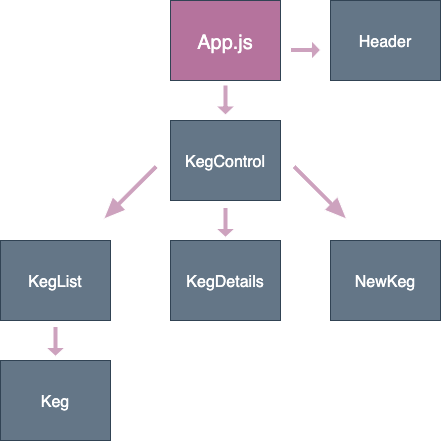

The diagram above was exported from draw.io. Its source (the exported page's mxGraphModel, read from the mxfile embedded in the PNG):
<mxGraphModel dx="763" dy="1632" grid="1" gridSize="10" guides="1" tooltips="1" connect="1" arrows="1" fold="1" page="1" pageScale="1" pageWidth="850" pageHeight="1100" background="#ffffff" math="0" shadow="0">
  <root>
    <mxCell id="0" />
    <mxCell id="1" parent="0" />
    <mxCell id="1keXojuvNjgNtOHJX-oy-28" value="App.js" style="group;imageAspect=0;fillColor=#B5739D;fontColor=#FFFFFF;strokeColor=#314354;verticalAlign=middle;fontSize=20;align=center;labelBackgroundColor=none;" parent="1" vertex="1" connectable="0">
      <mxGeometry x="300" y="-1040" width="110" height="80" as="geometry" />
    </mxCell>
    <mxCell id="1keXojuvNjgNtOHJX-oy-2" value="&lt;font style=&quot;font-size: 16px&quot;&gt;Header&lt;/font&gt;" style="rounded=0;whiteSpace=wrap;html=1;fontSize=20;fillColor=#647687;strokeColor=#314354;fontColor=#ffffff;" parent="1" vertex="1">
      <mxGeometry x="460" y="-1040" width="110" height="80" as="geometry" />
    </mxCell>
    <mxCell id="iaIR2PcT7XjshE7vpNV7-54" value="&lt;font style=&quot;font-size: 16px&quot;&gt;KegControl&lt;/font&gt;" style="rounded=0;whiteSpace=wrap;html=1;fontSize=20;fillColor=#647687;strokeColor=#314354;fontColor=#ffffff;" vertex="1" parent="1">
      <mxGeometry x="300" y="-920" width="110" height="80" as="geometry" />
    </mxCell>
    <mxCell id="iaIR2PcT7XjshE7vpNV7-55" value="&lt;font style=&quot;font-size: 16px&quot;&gt;KegDetails&lt;/font&gt;" style="rounded=0;whiteSpace=wrap;html=1;fontSize=20;fillColor=#647687;strokeColor=#314354;fontColor=#ffffff;" vertex="1" parent="1">
      <mxGeometry x="300" y="-800" width="110" height="80" as="geometry" />
    </mxCell>
    <mxCell id="iaIR2PcT7XjshE7vpNV7-56" value="&lt;font style=&quot;font-size: 16px&quot;&gt;KegList&lt;/font&gt;" style="rounded=0;whiteSpace=wrap;html=1;fontSize=20;fillColor=#647687;strokeColor=#314354;fontColor=#ffffff;" vertex="1" parent="1">
      <mxGeometry x="130" y="-800" width="110" height="80" as="geometry" />
    </mxCell>
    <mxCell id="iaIR2PcT7XjshE7vpNV7-57" value="&lt;font style=&quot;font-size: 16px&quot;&gt;Keg&lt;/font&gt;" style="rounded=0;whiteSpace=wrap;html=1;fontSize=20;fillColor=#647687;strokeColor=#314354;fontColor=#ffffff;" vertex="1" parent="1">
      <mxGeometry x="130" y="-680" width="110" height="80" as="geometry" />
    </mxCell>
    <mxCell id="iaIR2PcT7XjshE7vpNV7-58" value="&lt;font style=&quot;font-size: 16px&quot;&gt;NewKeg&lt;/font&gt;" style="rounded=0;whiteSpace=wrap;html=1;fontSize=20;fillColor=#647687;strokeColor=#314354;fontColor=#ffffff;" vertex="1" parent="1">
      <mxGeometry x="460" y="-800" width="110" height="80" as="geometry" />
    </mxCell>
    <mxCell id="iaIR2PcT7XjshE7vpNV7-60" value="" style="shape=singleArrow;whiteSpace=wrap;html=1;arrowWidth=0.2631578947368421;arrowSize=0.3;fontSize=20;fontColor=#FFFFFF;strokeColor=#FFFFFF;fillColor=#CDA2BE;" vertex="1" parent="1">
      <mxGeometry x="420" y="-1000" width="30" height="19" as="geometry" />
    </mxCell>
    <mxCell id="iaIR2PcT7XjshE7vpNV7-63" value="" style="shape=singleArrow;whiteSpace=wrap;html=1;arrowWidth=0.2631578947368421;arrowSize=0.3;fontSize=20;fontColor=#FFFFFF;strokeColor=#FFFFFF;fillColor=#CDA2BE;direction=south;" vertex="1" parent="1">
      <mxGeometry x="345.5" y="-955.5" width="19" height="30" as="geometry" />
    </mxCell>
    <mxCell id="iaIR2PcT7XjshE7vpNV7-64" value="" style="shape=singleArrow;whiteSpace=wrap;html=1;arrowWidth=0.2631578947368421;arrowSize=0.3;fontSize=20;fontColor=#FFFFFF;strokeColor=#FFFFFF;fillColor=#CDA2BE;direction=south;" vertex="1" parent="1">
      <mxGeometry x="345.5" y="-833" width="19" height="30" as="geometry" />
    </mxCell>
    <mxCell id="iaIR2PcT7XjshE7vpNV7-66" value="" style="shape=singleArrow;whiteSpace=wrap;html=1;arrowWidth=0.2631578947368421;arrowSize=0.3;fontSize=20;fontColor=#FFFFFF;strokeColor=#FFFFFF;fillColor=#CDA2BE;rotation=45;" vertex="1" parent="1">
      <mxGeometry x="412.2" y="-857.3" width="75" height="19" as="geometry" />
    </mxCell>
    <mxCell id="iaIR2PcT7XjshE7vpNV7-68" value="" style="shape=singleArrow;whiteSpace=wrap;html=1;arrowWidth=0.2631578947368421;arrowSize=0.3;fontSize=20;fontColor=#FFFFFF;strokeColor=#FFFFFF;fillColor=#CDA2BE;rotation=45;direction=south;" vertex="1" parent="1">
      <mxGeometry x="250" y="-885.3" width="19" height="75" as="geometry" />
    </mxCell>
    <mxCell id="iaIR2PcT7XjshE7vpNV7-71" value="" style="shape=singleArrow;whiteSpace=wrap;html=1;arrowWidth=0.2631578947368421;arrowSize=0.3;fontSize=20;fontColor=#FFFFFF;strokeColor=#FFFFFF;fillColor=#CDA2BE;direction=south;" vertex="1" parent="1">
      <mxGeometry x="175.5" y="-714" width="19" height="30" as="geometry" />
    </mxCell>
  </root>
</mxGraphModel>